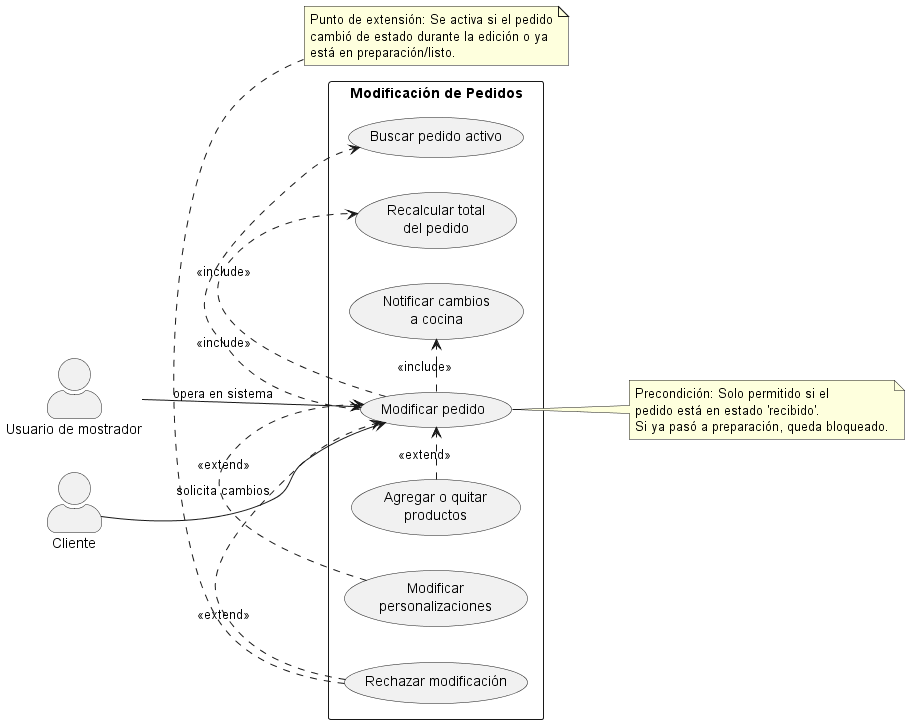

The diagram above was rendered by PlantUML. Its source (embedded in the PNG):
@startuml
left to right direction
skinparam packageStyle rectangle
skinparam shadowing false
skinparam actorStyle awesome

actor "Usuario de mostrador" as Mostrador
actor "Cliente" as Cliente

rectangle "Modificación de Pedidos" {
  usecase "Modificar pedido" as UC_Modificar
  usecase "Buscar pedido activo" as UC_Buscar
  usecase "Agregar o quitar\nproductos" as UC_Productos
  usecase "Modificar\npersonalizaciones" as UC_Personalizaciones
  usecase "Recalcular total\ndel pedido" as UC_Recalcular
  usecase "Notificar cambios\na cocina" as UC_NotificarCocina
  usecase "Rechazar modificación" as UC_RechazarMod
}

Cliente --> UC_Modificar : solicita cambios
Mostrador --> UC_Modificar : opera en sistema

UC_Modificar .> UC_Buscar : <<include>>
UC_Modificar .> UC_Recalcular : <<include>>
UC_Modificar .> UC_NotificarCocina : <<include>>

UC_Productos .> UC_Modificar : <<extend>>
UC_Personalizaciones .> UC_Modificar : <<extend>>
UC_RechazarMod .> UC_Modificar : <<extend>>

note right of UC_Modificar
  Precondición: Solo permitido si el
  pedido está en estado 'recibido'.
  Si ya pasó a preparación, queda bloqueado.
end note

note bottom of UC_RechazarMod
  Punto de extensión: Se activa si el pedido
  cambió de estado durante la edición o ya
  está en preparación/listo.
end note
@enduml